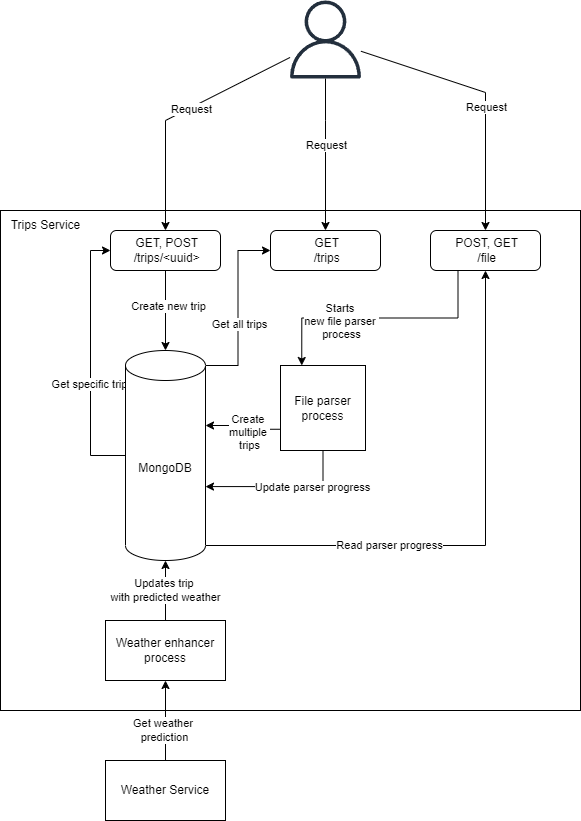

The diagram above was exported from draw.io. Its source (the exported page's mxGraphModel, read from the mxfile embedded in the PNG):
<mxGraphModel dx="1422" dy="794" grid="1" gridSize="10" guides="1" tooltips="1" connect="1" arrows="1" fold="1" page="1" pageScale="1" pageWidth="827" pageHeight="1169" math="0" shadow="0">
  <root>
    <mxCell id="0" />
    <mxCell id="1" parent="0" />
    <mxCell id="kd6CqXATXKquA_8TLXj0-1" value="" style="rounded=0;whiteSpace=wrap;html=1;" vertex="1" parent="1">
      <mxGeometry x="180" y="290" width="580" height="500" as="geometry" />
    </mxCell>
    <mxCell id="kd6CqXATXKquA_8TLXj0-2" value="Trips Service" style="text;html=1;strokeColor=none;fillColor=none;align=center;verticalAlign=middle;whiteSpace=wrap;rounded=0;" vertex="1" parent="1">
      <mxGeometry x="180" y="290" width="91" height="30" as="geometry" />
    </mxCell>
    <mxCell id="kd6CqXATXKquA_8TLXj0-18" style="edgeStyle=orthogonalEdgeStyle;rounded=0;orthogonalLoop=1;jettySize=auto;html=1;exitX=0.5;exitY=1;exitDx=0;exitDy=0;entryX=0.5;entryY=0;entryDx=0;entryDy=0;entryPerimeter=0;" edge="1" parent="1" source="kd6CqXATXKquA_8TLXj0-4" target="kd6CqXATXKquA_8TLXj0-15">
      <mxGeometry relative="1" as="geometry" />
    </mxCell>
    <mxCell id="kd6CqXATXKquA_8TLXj0-19" value="Create new trip" style="edgeLabel;html=1;align=center;verticalAlign=middle;resizable=0;points=[];" vertex="1" connectable="0" parent="kd6CqXATXKquA_8TLXj0-18">
      <mxGeometry x="-0.1273" y="2" relative="1" as="geometry">
        <mxPoint as="offset" />
      </mxGeometry>
    </mxCell>
    <mxCell id="kd6CqXATXKquA_8TLXj0-4" value="&amp;nbsp;GET, POST&lt;br&gt;&amp;nbsp;/trips/&amp;lt;uuid&amp;gt;" style="rounded=1;whiteSpace=wrap;html=1;" vertex="1" parent="1">
      <mxGeometry x="290" y="310" width="110" height="40" as="geometry" />
    </mxCell>
    <mxCell id="kd6CqXATXKquA_8TLXj0-23" style="edgeStyle=orthogonalEdgeStyle;rounded=0;orthogonalLoop=1;jettySize=auto;html=1;exitX=0.25;exitY=1;exitDx=0;exitDy=0;entryX=0.25;entryY=0;entryDx=0;entryDy=0;" edge="1" parent="1" source="kd6CqXATXKquA_8TLXj0-27" target="kd6CqXATXKquA_8TLXj0-20">
      <mxGeometry relative="1" as="geometry" />
    </mxCell>
    <mxCell id="kd6CqXATXKquA_8TLXj0-24" value="Starts &lt;br&gt;new file parser&amp;nbsp;&lt;br&gt;process" style="edgeLabel;html=1;align=center;verticalAlign=middle;resizable=0;points=[];" vertex="1" connectable="0" parent="kd6CqXATXKquA_8TLXj0-23">
      <mxGeometry x="0.3143" y="3" relative="1" as="geometry">
        <mxPoint as="offset" />
      </mxGeometry>
    </mxCell>
    <mxCell id="kd6CqXATXKquA_8TLXj0-9" value="&amp;nbsp;GET&lt;br&gt;&amp;nbsp;/trips" style="rounded=1;whiteSpace=wrap;html=1;" vertex="1" parent="1">
      <mxGeometry x="450" y="310" width="110" height="40" as="geometry" />
    </mxCell>
    <mxCell id="kd6CqXATXKquA_8TLXj0-10" value="" style="sketch=0;outlineConnect=0;fontColor=#232F3E;gradientColor=none;fillColor=#232F3D;strokeColor=none;dashed=0;verticalLabelPosition=bottom;verticalAlign=top;align=center;html=1;fontSize=12;fontStyle=0;aspect=fixed;pointerEvents=1;shape=mxgraph.aws4.user;" vertex="1" parent="1">
      <mxGeometry x="466" y="80" width="78" height="78" as="geometry" />
    </mxCell>
    <mxCell id="kd6CqXATXKquA_8TLXj0-11" value="" style="endArrow=classic;html=1;rounded=0;entryX=0.5;entryY=0;entryDx=0;entryDy=0;" edge="1" parent="1" source="kd6CqXATXKquA_8TLXj0-10" target="kd6CqXATXKquA_8TLXj0-4">
      <mxGeometry width="50" height="50" relative="1" as="geometry">
        <mxPoint x="390" y="400" as="sourcePoint" />
        <mxPoint x="440" y="350" as="targetPoint" />
        <Array as="points">
          <mxPoint x="345" y="200" />
        </Array>
      </mxGeometry>
    </mxCell>
    <mxCell id="kd6CqXATXKquA_8TLXj0-12" value="Request" style="edgeLabel;html=1;align=center;verticalAlign=middle;resizable=0;points=[];" vertex="1" connectable="0" parent="kd6CqXATXKquA_8TLXj0-11">
      <mxGeometry x="-0.1021" y="1" relative="1" as="geometry">
        <mxPoint as="offset" />
      </mxGeometry>
    </mxCell>
    <mxCell id="kd6CqXATXKquA_8TLXj0-13" value="" style="endArrow=classic;html=1;rounded=0;entryX=0.5;entryY=0;entryDx=0;entryDy=0;" edge="1" parent="1" source="kd6CqXATXKquA_8TLXj0-10" target="kd6CqXATXKquA_8TLXj0-9">
      <mxGeometry width="50" height="50" relative="1" as="geometry">
        <mxPoint x="390" y="400" as="sourcePoint" />
        <mxPoint x="440" y="350" as="targetPoint" />
        <Array as="points">
          <mxPoint x="505" y="200" />
        </Array>
      </mxGeometry>
    </mxCell>
    <mxCell id="kd6CqXATXKquA_8TLXj0-14" value="Request" style="edgeLabel;html=1;align=center;verticalAlign=middle;resizable=0;points=[];" vertex="1" connectable="0" parent="kd6CqXATXKquA_8TLXj0-13">
      <mxGeometry x="0.3575" y="1" relative="1" as="geometry">
        <mxPoint x="-1" y="-37" as="offset" />
      </mxGeometry>
    </mxCell>
    <mxCell id="kd6CqXATXKquA_8TLXj0-16" style="edgeStyle=orthogonalEdgeStyle;rounded=0;orthogonalLoop=1;jettySize=auto;html=1;exitX=0;exitY=0.5;exitDx=0;exitDy=0;exitPerimeter=0;entryX=0;entryY=0.5;entryDx=0;entryDy=0;" edge="1" parent="1" source="kd6CqXATXKquA_8TLXj0-15" target="kd6CqXATXKquA_8TLXj0-4">
      <mxGeometry relative="1" as="geometry" />
    </mxCell>
    <mxCell id="kd6CqXATXKquA_8TLXj0-17" value="Get specific trip" style="edgeLabel;html=1;align=center;verticalAlign=middle;resizable=0;points=[];" vertex="1" connectable="0" parent="kd6CqXATXKquA_8TLXj0-16">
      <mxGeometry x="-0.1765" y="2" relative="1" as="geometry">
        <mxPoint as="offset" />
      </mxGeometry>
    </mxCell>
    <mxCell id="kd6CqXATXKquA_8TLXj0-25" style="edgeStyle=orthogonalEdgeStyle;rounded=0;orthogonalLoop=1;jettySize=auto;html=1;exitX=1;exitY=0;exitDx=0;exitDy=15;exitPerimeter=0;entryX=0;entryY=0.5;entryDx=0;entryDy=0;" edge="1" parent="1" source="kd6CqXATXKquA_8TLXj0-15" target="kd6CqXATXKquA_8TLXj0-9">
      <mxGeometry relative="1" as="geometry" />
    </mxCell>
    <mxCell id="kd6CqXATXKquA_8TLXj0-26" value="Get all trips" style="edgeLabel;html=1;align=center;verticalAlign=middle;resizable=0;points=[];" vertex="1" connectable="0" parent="kd6CqXATXKquA_8TLXj0-25">
      <mxGeometry x="-0.1773" relative="1" as="geometry">
        <mxPoint x="1" as="offset" />
      </mxGeometry>
    </mxCell>
    <mxCell id="kd6CqXATXKquA_8TLXj0-36" style="edgeStyle=orthogonalEdgeStyle;rounded=0;orthogonalLoop=1;jettySize=auto;html=1;exitX=1;exitY=1;exitDx=0;exitDy=-15;exitPerimeter=0;" edge="1" parent="1" source="kd6CqXATXKquA_8TLXj0-15" target="kd6CqXATXKquA_8TLXj0-27">
      <mxGeometry relative="1" as="geometry" />
    </mxCell>
    <mxCell id="kd6CqXATXKquA_8TLXj0-37" value="Read parser progress" style="edgeLabel;html=1;align=center;verticalAlign=middle;resizable=0;points=[];" vertex="1" connectable="0" parent="kd6CqXATXKquA_8TLXj0-36">
      <mxGeometry x="-0.3405" y="1" relative="1" as="geometry">
        <mxPoint as="offset" />
      </mxGeometry>
    </mxCell>
    <mxCell id="kd6CqXATXKquA_8TLXj0-15" value="MongoDB" style="shape=cylinder3;whiteSpace=wrap;html=1;boundedLbl=1;backgroundOutline=1;size=15;" vertex="1" parent="1">
      <mxGeometry x="305" y="430" width="80" height="210" as="geometry" />
    </mxCell>
    <mxCell id="kd6CqXATXKquA_8TLXj0-21" style="edgeStyle=orthogonalEdgeStyle;rounded=0;orthogonalLoop=1;jettySize=auto;html=1;exitX=0;exitY=0.75;exitDx=0;exitDy=0;entryX=1;entryY=0;entryDx=0;entryDy=75;entryPerimeter=0;" edge="1" parent="1" source="kd6CqXATXKquA_8TLXj0-20" target="kd6CqXATXKquA_8TLXj0-15">
      <mxGeometry relative="1" as="geometry" />
    </mxCell>
    <mxCell id="kd6CqXATXKquA_8TLXj0-22" value="Create &lt;br&gt;multiple &lt;br&gt;trips" style="edgeLabel;html=1;align=center;verticalAlign=middle;resizable=0;points=[];" vertex="1" connectable="0" parent="kd6CqXATXKquA_8TLXj0-21">
      <mxGeometry x="-0.1871" y="3" relative="1" as="geometry">
        <mxPoint as="offset" />
      </mxGeometry>
    </mxCell>
    <mxCell id="kd6CqXATXKquA_8TLXj0-33" style="edgeStyle=orthogonalEdgeStyle;rounded=0;orthogonalLoop=1;jettySize=auto;html=1;exitX=0.5;exitY=1;exitDx=0;exitDy=0;entryX=1;entryY=0.648;entryDx=0;entryDy=0;entryPerimeter=0;" edge="1" parent="1" source="kd6CqXATXKquA_8TLXj0-20" target="kd6CqXATXKquA_8TLXj0-15">
      <mxGeometry relative="1" as="geometry" />
    </mxCell>
    <mxCell id="kd6CqXATXKquA_8TLXj0-34" value="Update parser progress" style="edgeLabel;html=1;align=center;verticalAlign=middle;resizable=0;points=[];" vertex="1" connectable="0" parent="kd6CqXATXKquA_8TLXj0-33">
      <mxGeometry x="-0.387" relative="1" as="geometry">
        <mxPoint as="offset" />
      </mxGeometry>
    </mxCell>
    <mxCell id="kd6CqXATXKquA_8TLXj0-20" value="File parser process" style="whiteSpace=wrap;html=1;aspect=fixed;" vertex="1" parent="1">
      <mxGeometry x="460" y="445" width="85" height="85" as="geometry" />
    </mxCell>
    <mxCell id="kd6CqXATXKquA_8TLXj0-27" value="&amp;nbsp;POST, GET&lt;br&gt;&amp;nbsp;/file" style="rounded=1;whiteSpace=wrap;html=1;" vertex="1" parent="1">
      <mxGeometry x="610" y="310" width="110" height="40" as="geometry" />
    </mxCell>
    <mxCell id="kd6CqXATXKquA_8TLXj0-28" value="" style="endArrow=classic;html=1;rounded=0;entryX=0.5;entryY=0;entryDx=0;entryDy=0;" edge="1" parent="1" source="kd6CqXATXKquA_8TLXj0-10" target="kd6CqXATXKquA_8TLXj0-27">
      <mxGeometry width="50" height="50" relative="1" as="geometry">
        <mxPoint x="640" y="130" as="sourcePoint" />
        <mxPoint x="640" y="282" as="targetPoint" />
        <Array as="points">
          <mxPoint x="665" y="172" />
        </Array>
      </mxGeometry>
    </mxCell>
    <mxCell id="kd6CqXATXKquA_8TLXj0-29" value="Request" style="edgeLabel;html=1;align=center;verticalAlign=middle;resizable=0;points=[];" vertex="1" connectable="0" parent="kd6CqXATXKquA_8TLXj0-28">
      <mxGeometry x="0.3575" y="1" relative="1" as="geometry">
        <mxPoint x="-1" y="-37" as="offset" />
      </mxGeometry>
    </mxCell>
    <mxCell id="kd6CqXATXKquA_8TLXj0-39" value="Updates trip &lt;br&gt;with predicted weather" style="edgeStyle=orthogonalEdgeStyle;rounded=0;orthogonalLoop=1;jettySize=auto;html=1;exitX=0.5;exitY=0;exitDx=0;exitDy=0;entryX=0.5;entryY=1;entryDx=0;entryDy=0;entryPerimeter=0;" edge="1" parent="1" source="kd6CqXATXKquA_8TLXj0-38" target="kd6CqXATXKquA_8TLXj0-15">
      <mxGeometry relative="1" as="geometry" />
    </mxCell>
    <mxCell id="kd6CqXATXKquA_8TLXj0-38" value="Weather enhancer process" style="rounded=0;whiteSpace=wrap;html=1;" vertex="1" parent="1">
      <mxGeometry x="285" y="700" width="120" height="60" as="geometry" />
    </mxCell>
    <mxCell id="kd6CqXATXKquA_8TLXj0-41" style="edgeStyle=orthogonalEdgeStyle;rounded=0;orthogonalLoop=1;jettySize=auto;html=1;exitX=0.5;exitY=0;exitDx=0;exitDy=0;entryX=0.5;entryY=1;entryDx=0;entryDy=0;" edge="1" parent="1" source="kd6CqXATXKquA_8TLXj0-40" target="kd6CqXATXKquA_8TLXj0-38">
      <mxGeometry relative="1" as="geometry" />
    </mxCell>
    <mxCell id="kd6CqXATXKquA_8TLXj0-42" value="Get weather &lt;br&gt;prediction" style="edgeLabel;html=1;align=center;verticalAlign=middle;resizable=0;points=[];" vertex="1" connectable="0" parent="kd6CqXATXKquA_8TLXj0-41">
      <mxGeometry x="-0.2348" y="2" relative="1" as="geometry">
        <mxPoint as="offset" />
      </mxGeometry>
    </mxCell>
    <mxCell id="kd6CqXATXKquA_8TLXj0-40" value="Weather Service" style="rounded=0;whiteSpace=wrap;html=1;" vertex="1" parent="1">
      <mxGeometry x="285" y="840" width="120" height="60" as="geometry" />
    </mxCell>
  </root>
</mxGraphModel>